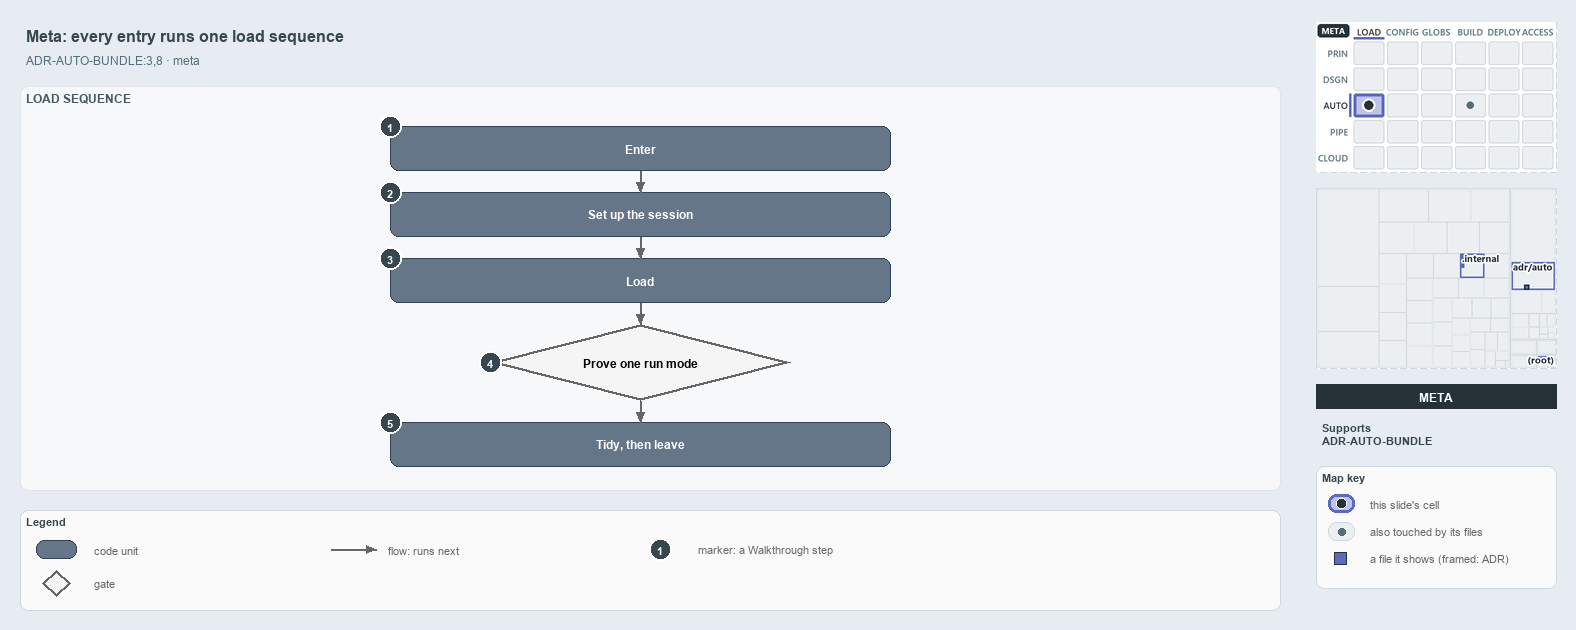

The diagram above was exported from draw.io. Its source (the exported page's mxGraphModel, read from the mxfile embedded in the PNG):
<mxGraphModel dx="1024" dy="768" grid="0" gridSize="10" guides="1" tooltips="1" connect="1" arrows="1" fold="1" page="1" pageScale="1" pageWidth="1572" pageHeight="624" background="#ffffff" math="0" shadow="0">
  <root>
    <mxCell id="0" />
    <mxCell id="1" parent="0" />
    <mxCell id="title" value="Meta: every entry runs one load sequence" style="text;html=1;align=left;verticalAlign=middle;fontSize=16;fontStyle=1;fontColor=#37474F;" vertex="1" parent="1">
      <mxGeometry x="20" y="14" width="1260" height="30" as="geometry" />
    </mxCell>
    <mxCell id="subtitle" value="ADR-AUTO-BUNDLE:3,8 &amp;#183; meta" style="text;html=1;align=left;verticalAlign=middle;fontSize=12;fontColor=#546E7A;" vertex="1" parent="1">
      <mxGeometry x="20" y="44" width="1240" height="20" as="geometry" />
    </mxCell>
    <mxCell id="band-seq" value="LOAD SEQUENCE" style="rounded=1;html=1;arcSize=3;fillColor=#F6F8FA;strokeColor=#E1E4E8;verticalAlign=top;align=left;spacingLeft=8;fontStyle=1;fontSize=12;fontColor=#455A64;" vertex="1" parent="1">
      <mxGeometry x="20" y="80" width="1260" height="404" as="geometry" />
    </mxCell>
    <mxCell id="g-enter" value="&lt;b&gt;Enter&lt;/b&gt;" style="rounded=1;whiteSpace=wrap;html=1;arcSize=20;fillColor=#647687;strokeColor=#314354;fontColor=#FFFFFF;fontSize=12;" vertex="1" parent="1">
      <mxGeometry x="390" y="120" width="500" height="44" as="geometry" />
    </mxCell>
    <mxCell id="g-setup" value="&lt;b&gt;Set up the session&lt;/b&gt;" style="rounded=1;whiteSpace=wrap;html=1;arcSize=20;fillColor=#647687;strokeColor=#314354;fontColor=#FFFFFF;fontSize=12;" vertex="1" parent="1">
      <mxGeometry x="390" y="186" width="500" height="44" as="geometry" />
    </mxCell>
    <mxCell id="g-load" value="&lt;b&gt;Load&lt;/b&gt;" style="rounded=1;whiteSpace=wrap;html=1;arcSize=20;fillColor=#647687;strokeColor=#314354;fontColor=#FFFFFF;fontSize=12;" vertex="1" parent="1">
      <mxGeometry x="390" y="252" width="500" height="44" as="geometry" />
    </mxCell>
    <mxCell id="g-prove" value="&lt;b&gt;Prove one run mode&lt;/b&gt;" style="rhombus;whiteSpace=wrap;html=1;fillColor=#f5f5f5;strokeColor=#666666;strokeWidth=3;fontSize=12;" vertex="1" parent="1">
      <mxGeometry x="490" y="318" width="300" height="76" as="geometry" />
    </mxCell>
    <mxCell id="g-tidy" value="&lt;b&gt;Tidy, then leave&lt;/b&gt;" style="rounded=1;whiteSpace=wrap;html=1;arcSize=20;fillColor=#647687;strokeColor=#314354;fontColor=#FFFFFF;fontSize=12;" vertex="1" parent="1">
      <mxGeometry x="390" y="416" width="500" height="44" as="geometry" />
    </mxCell>
    <mxCell id="p-edge-next-1-a" value="" style="text;html=1;strokeColor=none;fillColor=none;" vertex="1" parent="1">
      <mxGeometry x="640" y="164" width="1" height="1" as="geometry" />
    </mxCell>
    <mxCell id="p-edge-next-1-b" value="" style="text;html=1;strokeColor=none;fillColor=none;" vertex="1" parent="1">
      <mxGeometry x="640" y="186" width="1" height="1" as="geometry" />
    </mxCell>
    <mxCell id="edge-next-1" value="" style="edgeStyle=orthogonalEdgeStyle;rounded=1;html=1;endArrow=block;strokeColor=#666666;" edge="1" parent="1" source="p-edge-next-1-a" target="p-edge-next-1-b">
      <mxGeometry relative="1" as="geometry" />
    </mxCell>
    <mxCell id="p-edge-next-2-a" value="" style="text;html=1;strokeColor=none;fillColor=none;" vertex="1" parent="1">
      <mxGeometry x="640" y="230" width="1" height="1" as="geometry" />
    </mxCell>
    <mxCell id="p-edge-next-2-b" value="" style="text;html=1;strokeColor=none;fillColor=none;" vertex="1" parent="1">
      <mxGeometry x="640" y="252" width="1" height="1" as="geometry" />
    </mxCell>
    <mxCell id="edge-next-2" value="" style="edgeStyle=orthogonalEdgeStyle;rounded=1;html=1;endArrow=block;strokeColor=#666666;" edge="1" parent="1" source="p-edge-next-2-a" target="p-edge-next-2-b">
      <mxGeometry relative="1" as="geometry" />
    </mxCell>
    <mxCell id="p-edge-next-3-a" value="" style="text;html=1;strokeColor=none;fillColor=none;" vertex="1" parent="1">
      <mxGeometry x="640" y="296" width="1" height="1" as="geometry" />
    </mxCell>
    <mxCell id="p-edge-next-3-b" value="" style="text;html=1;strokeColor=none;fillColor=none;" vertex="1" parent="1">
      <mxGeometry x="640" y="318" width="1" height="1" as="geometry" />
    </mxCell>
    <mxCell id="edge-next-3" value="" style="edgeStyle=orthogonalEdgeStyle;rounded=1;html=1;endArrow=block;strokeColor=#666666;" edge="1" parent="1" source="p-edge-next-3-a" target="p-edge-next-3-b">
      <mxGeometry relative="1" as="geometry" />
    </mxCell>
    <mxCell id="p-edge-next-4-a" value="" style="text;html=1;strokeColor=none;fillColor=none;" vertex="1" parent="1">
      <mxGeometry x="640" y="394" width="1" height="1" as="geometry" />
    </mxCell>
    <mxCell id="p-edge-next-4-b" value="" style="text;html=1;strokeColor=none;fillColor=none;" vertex="1" parent="1">
      <mxGeometry x="640" y="416" width="1" height="1" as="geometry" />
    </mxCell>
    <mxCell id="edge-next-4" value="" style="edgeStyle=orthogonalEdgeStyle;rounded=1;html=1;endArrow=block;strokeColor=#666666;" edge="1" parent="1" source="p-edge-next-4-a" target="p-edge-next-4-b">
      <mxGeometry relative="1" as="geometry" />
    </mxCell>
    <mxCell id="mark-1" value="1" style="ellipse;html=1;fillColor=#37474F;strokeColor=#FFFFFF;strokeWidth=2;fontColor=#FFFFFF;fontStyle=1;fontSize=11;" vertex="1" parent="1">
      <mxGeometry x="379" y="109" width="22" height="22" as="geometry" />
    </mxCell>
    <mxCell id="mark-2" value="2" style="ellipse;html=1;fillColor=#37474F;strokeColor=#FFFFFF;strokeWidth=2;fontColor=#FFFFFF;fontStyle=1;fontSize=11;" vertex="1" parent="1">
      <mxGeometry x="379" y="175" width="22" height="22" as="geometry" />
    </mxCell>
    <mxCell id="mark-3" value="3" style="ellipse;html=1;fillColor=#37474F;strokeColor=#FFFFFF;strokeWidth=2;fontColor=#FFFFFF;fontStyle=1;fontSize=11;" vertex="1" parent="1">
      <mxGeometry x="379" y="241" width="22" height="22" as="geometry" />
    </mxCell>
    <mxCell id="mark-4" value="4" style="ellipse;html=1;fillColor=#37474F;strokeColor=#FFFFFF;strokeWidth=2;fontColor=#FFFFFF;fontStyle=1;fontSize=11;" vertex="1" parent="1">
      <mxGeometry x="479" y="345" width="22" height="22" as="geometry" />
    </mxCell>
    <mxCell id="mark-5" value="5" style="ellipse;html=1;fillColor=#37474F;strokeColor=#FFFFFF;strokeWidth=2;fontColor=#FFFFFF;fontStyle=1;fontSize=11;" vertex="1" parent="1">
      <mxGeometry x="379" y="405" width="22" height="22" as="geometry" />
    </mxCell>
    <mxCell id="legend" value="&lt;b&gt;Legend&lt;/b&gt;" style="rounded=1;whiteSpace=wrap;html=1;arcSize=6;fillColor=#FAFAFA;strokeColor=#CFD8DC;align=left;verticalAlign=top;spacing=8;fontSize=11;fontColor=#37474F;" vertex="1" parent="1">
      <mxGeometry x="20" y="504" width="1260" height="100" as="geometry" />
    </mxCell>
    <mxCell id="legend-0" value="" style="rounded=1;whiteSpace=wrap;html=1;arcSize=20;fillColor=#647687;strokeColor=#314354;fontColor=#FFFFFF;fontSize=12;" vertex="1" parent="1">
      <mxGeometry x="36" y="534" width="40" height="18" as="geometry" />
    </mxCell>
    <mxCell id="legend-0-text" value="code unit" style="text;html=1;align=left;verticalAlign=middle;fontSize=11;fontColor=#666666;" vertex="1" parent="1">
      <mxGeometry x="88" y="533" width="240" height="20" as="geometry" />
    </mxCell>
    <mxCell id="legend-1" value="" style="rhombus;whiteSpace=wrap;html=1;fillColor=#f5f5f5;strokeColor=#666666;strokeWidth=3;fontSize=12;" vertex="1" parent="1">
      <mxGeometry x="42" y="564" width="28" height="26" as="geometry" />
    </mxCell>
    <mxCell id="legend-1-text" value="gate" style="text;html=1;align=left;verticalAlign=middle;fontSize=11;fontColor=#666666;" vertex="1" parent="1">
      <mxGeometry x="88" y="567" width="240" height="20" as="geometry" />
    </mxCell>
    <mxCell id="p-legend-2-a" value="" style="text;html=1;strokeColor=none;fillColor=none;" vertex="1" parent="1">
      <mxGeometry x="330" y="543" width="1" height="1" as="geometry" />
    </mxCell>
    <mxCell id="p-legend-2-b" value="" style="text;html=1;strokeColor=none;fillColor=none;" vertex="1" parent="1">
      <mxGeometry x="376" y="543" width="1" height="1" as="geometry" />
    </mxCell>
    <mxCell id="legend-2" value="" style="edgeStyle=orthogonalEdgeStyle;rounded=1;html=1;endArrow=block;strokeColor=#666666;" edge="1" parent="1" source="p-legend-2-a" target="p-legend-2-b">
      <mxGeometry relative="1" as="geometry" />
    </mxCell>
    <mxCell id="legend-2-text" value="flow: runs next" style="text;html=1;align=left;verticalAlign=middle;fontSize=11;fontColor=#666666;" vertex="1" parent="1">
      <mxGeometry x="382" y="533" width="240" height="20" as="geometry" />
    </mxCell>
    <mxCell id="legend-3" value="1" style="ellipse;html=1;fillColor=#37474F;strokeColor=#FFFFFF;strokeWidth=2;fontColor=#FFFFFF;fontStyle=1;fontSize=11;" vertex="1" parent="1">
      <mxGeometry x="649" y="532" width="22" height="22" as="geometry" />
    </mxCell>
    <mxCell id="legend-3-text" value="marker: a Walkthrough step" style="text;html=1;align=left;verticalAlign=middle;fontSize=11;fontColor=#666666;" vertex="1" parent="1">
      <mxGeometry x="692" y="533" width="240" height="20" as="geometry" />
    </mxCell>
    <mxCell id="minimap-stack" value="" style="shape=image;html=1;imageAspect=0;aspect=fixed;verticalLabelPosition=bottom;strokeColor=#CFD8DC;dashed=1;fillColor=#FAFAFA;image=data:image/png,(base64 omitted: 15752 chars);" vertex="1" parent="1">
      <mxGeometry x="1316" y="16" width="240" height="150" as="geometry" />
    </mxCell>
    <mxCell id="minimap-tree" value="" style="shape=image;html=1;imageAspect=0;aspect=fixed;verticalLabelPosition=bottom;strokeColor=#CFD8DC;dashed=1;fillColor=#FAFAFA;image=data:image/png,(base64 omitted: 9692 chars);" vertex="1" parent="1">
      <mxGeometry x="1316" y="182" width="240" height="180" as="geometry" />
    </mxCell>
    <mxCell id="lens-badge" value="META" style="rounded=0;whiteSpace=wrap;html=1;align=center;verticalAlign=middle;fontSize=12;fontStyle=1;fontColor=#FFFFFF;fillColor=#263238;strokeColor=none;" vertex="1" parent="1">
      <mxGeometry x="1316" y="378" width="240" height="24" as="geometry" />
    </mxCell>
    <mxCell id="supports" value="&lt;b&gt;Supports&lt;/b&gt;&lt;br&gt;ADR-AUTO-BUNDLE" style="text;html=1;whiteSpace=wrap;align=left;verticalAlign=top;fontSize=11;fontColor=#37474F;" vertex="1" parent="1">
      <mxGeometry x="1316" y="410" width="240" height="46" as="geometry" />
    </mxCell>
    <mxCell id="mapkey" value="&lt;b&gt;Map key&lt;/b&gt;" style="rounded=1;whiteSpace=wrap;html=1;arcSize=6;fillColor=#FAFAFA;strokeColor=#CFD8DC;align=left;verticalAlign=top;spacing=8;fontSize=11;fontColor=#37474F;" vertex="1" parent="1">
      <mxGeometry x="1316" y="460" width="240" height="122" as="geometry" />
    </mxCell>
    <mxCell id="mapkey-here" value="" style="rounded=1;arcSize=20;html=1;fillColor=#BEC4E6;strokeColor=#5C6BC0;strokeWidth=3;" vertex="1" parent="1">
      <mxGeometry x="1328" y="488" width="26" height="18" as="geometry" />
    </mxCell>
    <mxCell id="mapkey-here-dot" value="" style="ellipse;html=1;fillColor=#263238;strokeColor=#FFFFFF;strokeWidth=1.5;" vertex="1" parent="1">
      <mxGeometry x="1336" y="492" width="10" height="10" as="geometry" />
    </mxCell>
    <mxCell id="mapkey-here-text" value="this slide's cell" style="text;html=1;align=left;verticalAlign=middle;fontSize=11;fontColor=#666666;" vertex="1" parent="1">
      <mxGeometry x="1364" y="487" width="180" height="20" as="geometry" />
    </mxCell>
    <mxCell id="mapkey-touched" value="" style="rounded=1;arcSize=20;html=1;fillColor=#ECEFF1;strokeColor=#CFD8DC;" vertex="1" parent="1">
      <mxGeometry x="1328" y="516" width="26" height="18" as="geometry" />
    </mxCell>
    <mxCell id="mapkey-touched-dot" value="" style="ellipse;html=1;fillColor=#546E7A;strokeColor=none;" vertex="1" parent="1">
      <mxGeometry x="1338" y="522" width="7" height="7" as="geometry" />
    </mxCell>
    <mxCell id="mapkey-touched-text" value="also touched by its files" style="text;html=1;align=left;verticalAlign=middle;fontSize=11;fontColor=#666666;" vertex="1" parent="1">
      <mxGeometry x="1364" y="515" width="180" height="20" as="geometry" />
    </mxCell>
    <mxCell id="mapkey-file" value="" style="rounded=0;html=1;fillColor=#5C6BC0;strokeColor=#263238;strokeWidth=1.5;" vertex="1" parent="1">
      <mxGeometry x="1334" y="546" width="12" height="12" as="geometry" />
    </mxCell>
    <mxCell id="mapkey-file-text" value="a file it shows (framed: ADR)" style="text;html=1;align=left;verticalAlign=middle;fontSize=11;fontColor=#666666;" vertex="1" parent="1">
      <mxGeometry x="1364" y="542" width="180" height="20" as="geometry" />
    </mxCell>
  </root>
</mxGraphModel>